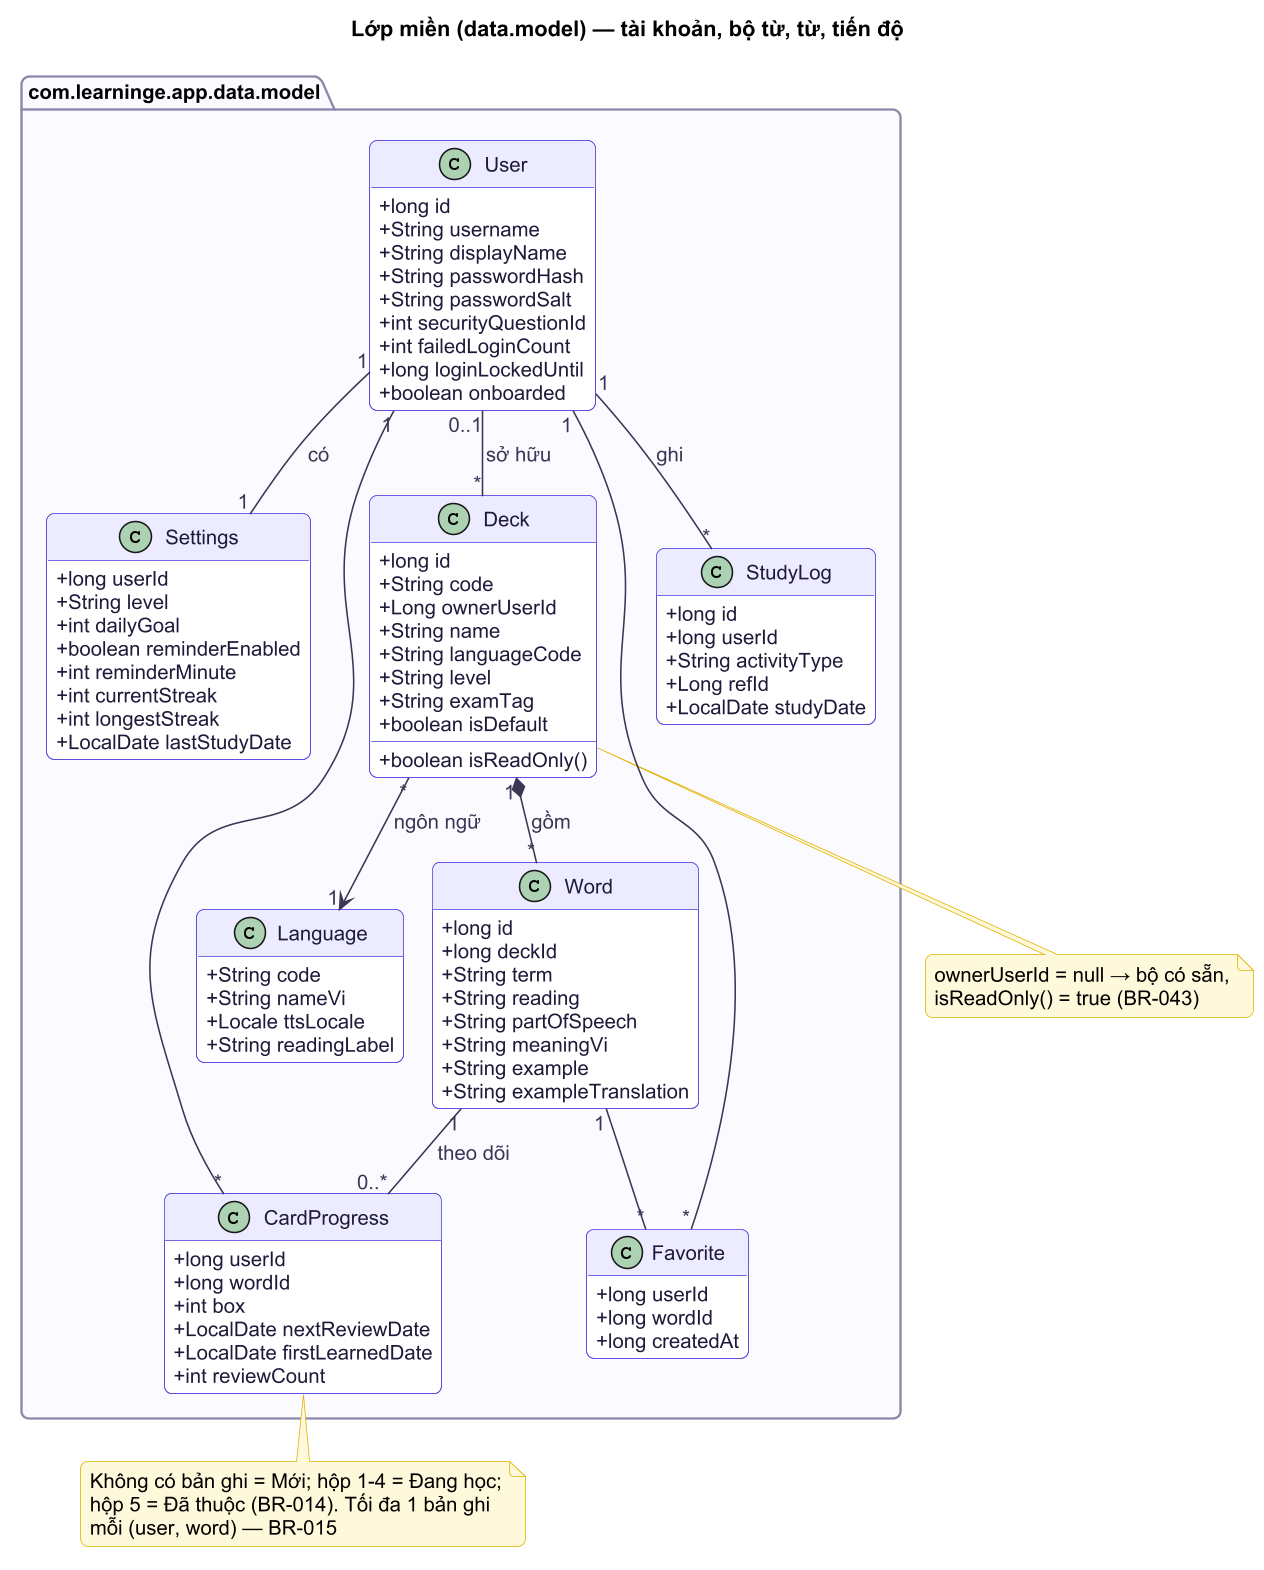

The diagram above was rendered by PlantUML. Its source (embedded in the PNG):
@startuml
!include ../_style.puml
set separator none
title Lớp miền (data.model) — tài khoản, bộ từ, từ, tiến độ
hide empty methods
skinparam classAttributeIconSize 0

package "com.learninge.app.data.model" {
  class User {
    +long id
    +String username
    +String displayName
    +String passwordHash
    +String passwordSalt
    +int securityQuestionId
    +int failedLoginCount
    +long loginLockedUntil
    +boolean onboarded
  }
  class Settings {
    +long userId
    +String level
    +int dailyGoal
    +boolean reminderEnabled
    +int reminderMinute
    +int currentStreak
    +int longestStreak
    +LocalDate lastStudyDate
  }
  class Language {
    +String code
    +String nameVi
    +Locale ttsLocale
    +String readingLabel
  }
  class Deck {
    +long id
    +String code
    +Long ownerUserId
    +String name
    +String languageCode
    +String level
    +String examTag
    +boolean isDefault
    +boolean isReadOnly()
  }
  class Word {
    +long id
    +long deckId
    +String term
    +String reading
    +String partOfSpeech
    +String meaningVi
    +String example
    +String exampleTranslation
  }
  class CardProgress {
    +long userId
    +long wordId
    +int box
    +LocalDate nextReviewDate
    +LocalDate firstLearnedDate
    +int reviewCount
  }
  class Favorite {
    +long userId
    +long wordId
    +long createdAt
  }
  class StudyLog {
    +long id
    +long userId
    +String activityType
    +Long refId
    +LocalDate studyDate
  }
}

User "1" -- "1" Settings : có >
User "0..1" -- "*" Deck : sở hữu >
Deck "*" --> "1" Language : ngôn ngữ
Deck "1" *-- "*" Word : gồm >
User "1" -- "*" CardProgress
Word "1" -- "0..*" CardProgress : theo dõi <
User "1" -- "*" Favorite
Word "1" -- "*" Favorite
User "1" -- "*" StudyLog : ghi >

note bottom of Deck
  ownerUserId = null → bộ có sẵn,
  isReadOnly() = true (BR-043)
end note
note bottom of CardProgress
  Không có bản ghi = Mới; hộp 1-4 = Đang học;
  hộp 5 = Đã thuộc (BR-014). Tối đa 1 bản ghi
  mỗi (user, word) — BR-015
end note
@enduml